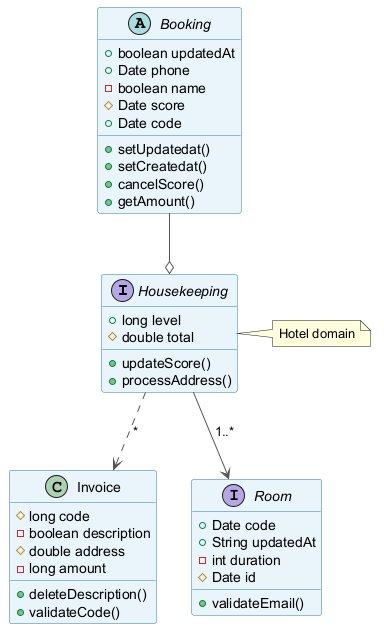

The diagram above was rendered by PlantUML. Its source (embedded in the PNG):
@startuml
skinparam backgroundColor #FFFFFF
skinparam classBackgroundColor #E8F4FA
skinparam classBorderColor #2C7DA0
skinparam ArrowColor #555555
interface Housekeeping {
  +long level
  #double total
  +updateScore()
  +processAddress()
}
abstract class Booking {
  +boolean updatedAt
  +Date phone
  -boolean name
  #Date score
  +Date code
  +setUpdatedat()
  +setCreatedat()
  +cancelScore()
  +getAmount()
}
class Invoice {
  #long code
  -boolean description
  #double address
  -long amount
  +deleteDescription()
  +validateCode()
}
interface Room {
  +Date code
  +String updatedAt
  -int duration
  #Date id
  +validateEmail()
}
Booking --o Housekeeping
Housekeeping --> Room : "1..*"
Housekeeping ..> Invoice : "*"
note right of Housekeeping : Hotel domain
@enduml